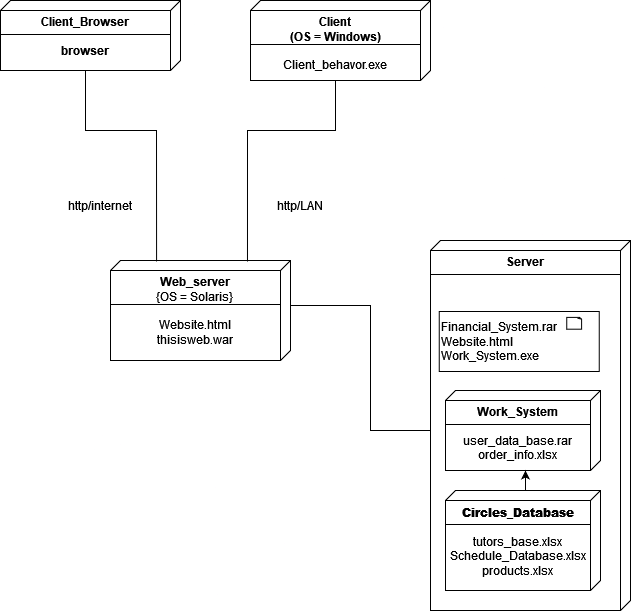

The diagram above was exported from draw.io. Its source (the exported page's mxGraphModel, read from the mxfile embedded in the PNG):
<mxGraphModel dx="703" dy="781" grid="1" gridSize="10" guides="1" tooltips="1" connect="1" arrows="1" fold="1" page="1" pageScale="1" pageWidth="827" pageHeight="1169" math="0" shadow="0">
  <root>
    <mxCell id="0gPMCKdNwOTv170PMF1r-0" />
    <mxCell id="0gPMCKdNwOTv170PMF1r-1" parent="0gPMCKdNwOTv170PMF1r-0" />
    <mxCell id="HK_VjwzXh1kdA4ErLA47-0" value="&lt;div&gt;Server&lt;/div&gt;&lt;div&gt;&lt;br&gt;&lt;/div&gt;&lt;div&gt;&lt;br&gt;&lt;/div&gt;" style="verticalAlign=top;align=center;spacingTop=8;spacingLeft=2;spacingRight=12;shape=cube;size=10;direction=south;fontStyle=1;html=1;whiteSpace=wrap;" parent="0gPMCKdNwOTv170PMF1r-1" vertex="1">
      <mxGeometry x="500" y="390" width="200" height="370" as="geometry" />
    </mxCell>
    <mxCell id="HK_VjwzXh1kdA4ErLA47-1" value="" style="line;strokeWidth=1;fillColor=none;align=left;verticalAlign=middle;spacingTop=-1;spacingLeft=3;spacingRight=3;rotatable=0;labelPosition=right;points=[];portConstraint=eastwest;strokeColor=inherit;" parent="0gPMCKdNwOTv170PMF1r-1" vertex="1">
      <mxGeometry x="500" y="420" width="190" height="8" as="geometry" />
    </mxCell>
    <mxCell id="HK_VjwzXh1kdA4ErLA47-2" value="&lt;div&gt;&lt;b style=&quot;background-color: transparent; color: light-dark(rgb(0, 0, 0), rgb(255, 255, 255));&quot;&gt;Circles&lt;/b&gt;&lt;b style=&quot;white-space-collapse: preserve;&quot;&gt;_Database&lt;/b&gt;&lt;/div&gt;&lt;div&gt;&lt;b style=&quot;white-space-collapse: preserve;&quot;&gt;&lt;br&gt;&lt;/b&gt;&lt;/div&gt;&lt;div&gt;&lt;span style=&quot;font-weight: normal;&quot;&gt;tutors_base.&lt;/span&gt;&lt;span style=&quot;background-color: transparent; color: light-dark(rgb(0, 0, 0), rgb(255, 255, 255)); font-weight: 400;&quot;&gt;x&lt;/span&gt;&lt;span style=&quot;background-color: transparent; color: light-dark(rgb(0, 0, 0), rgb(255, 255, 255)); font-weight: 400;&quot;&gt;lsx&lt;/span&gt;&lt;/div&gt;&lt;div&gt;&lt;span style=&quot;font-weight: normal;&quot;&gt;&lt;span style=&quot;color: light-dark(rgb(0, 0, 0), rgb(255, 255, 255)); background-color: transparent;&quot;&gt;Schedule&lt;/span&gt;&lt;span style=&quot;white-space-collapse: preserve;&quot;&gt;_Database.xlsx&lt;/span&gt;&lt;/span&gt;&lt;span style=&quot;background-color: transparent; color: light-dark(rgb(0, 0, 0), rgb(255, 255, 255)); font-weight: 400;&quot;&gt;&lt;/span&gt;&lt;/div&gt;&lt;div&gt;&lt;span style=&quot;font-weight: normal;&quot;&gt;products.&lt;/span&gt;&lt;span style=&quot;background-color: transparent; color: light-dark(rgb(0, 0, 0), rgb(255, 255, 255)); font-weight: 400;&quot;&gt;x&lt;/span&gt;&lt;span style=&quot;background-color: transparent; color: light-dark(rgb(0, 0, 0), rgb(255, 255, 255)); font-weight: 400;&quot;&gt;lsx&lt;/span&gt;&lt;/div&gt;" style="verticalAlign=top;align=center;spacingTop=8;spacingLeft=2;spacingRight=12;shape=cube;size=10;direction=south;fontStyle=1;html=1;whiteSpace=wrap;" parent="0gPMCKdNwOTv170PMF1r-1" vertex="1">
      <mxGeometry x="515" y="640" width="155" height="100" as="geometry" />
    </mxCell>
    <mxCell id="HK_VjwzXh1kdA4ErLA47-3" value="" style="line;strokeWidth=1;fillColor=none;align=left;verticalAlign=middle;spacingTop=-1;spacingLeft=3;spacingRight=3;rotatable=0;labelPosition=right;points=[];portConstraint=eastwest;strokeColor=inherit;" parent="0gPMCKdNwOTv170PMF1r-1" vertex="1">
      <mxGeometry x="515" y="670" width="145" height="8" as="geometry" />
    </mxCell>
    <mxCell id="HK_VjwzXh1kdA4ErLA47-4" value="&lt;div&gt;Web_server&lt;/div&gt;&lt;div&gt;&lt;span style=&quot;font-weight: normal;&quot;&gt;{OS = Solaris}&lt;/span&gt;&lt;br&gt;&lt;/div&gt;&lt;div&gt;&lt;span style=&quot;font-weight: normal;&quot;&gt;&lt;br&gt;&lt;/span&gt;&lt;/div&gt;&lt;div&gt;&lt;span style=&quot;font-weight: normal;&quot;&gt;Website.html&lt;/span&gt;&lt;br&gt;&lt;/div&gt;&lt;div&gt;&lt;span style=&quot;font-weight: normal;&quot;&gt;thisisweb.war&lt;/span&gt;&lt;/div&gt;" style="verticalAlign=top;align=center;spacingTop=8;spacingLeft=2;spacingRight=12;shape=cube;size=10;direction=south;fontStyle=1;html=1;whiteSpace=wrap;" parent="0gPMCKdNwOTv170PMF1r-1" vertex="1">
      <mxGeometry x="180" y="410" width="180" height="100" as="geometry" />
    </mxCell>
    <mxCell id="HK_VjwzXh1kdA4ErLA47-5" value="" style="line;strokeWidth=1;fillColor=#000000;align=left;verticalAlign=middle;spacingTop=-1;spacingLeft=3;spacingRight=3;rotatable=0;labelPosition=right;points=[];portConstraint=eastwest;strokeColor=inherit;" parent="0gPMCKdNwOTv170PMF1r-1" vertex="1">
      <mxGeometry x="180" y="450" width="170" height="8" as="geometry" />
    </mxCell>
    <mxCell id="HK_VjwzXh1kdA4ErLA47-6" value="&lt;div&gt;Work_System&lt;/div&gt;&lt;div&gt;&lt;br&gt;&lt;/div&gt;&lt;div&gt;&lt;span style=&quot;font-weight: normal;&quot;&gt;user_data_base.rar&lt;/span&gt;&lt;/div&gt;&lt;div&gt;&lt;span style=&quot;font-weight: 400;&quot;&gt;order_info.x&lt;/span&gt;&lt;span style=&quot;font-weight: 400; background-color: transparent; color: light-dark(rgb(0, 0, 0), rgb(255, 255, 255));&quot;&gt;lsx&lt;/span&gt;&lt;/div&gt;" style="verticalAlign=top;align=center;spacingTop=8;spacingLeft=2;spacingRight=12;shape=cube;size=10;direction=south;fontStyle=1;html=1;whiteSpace=wrap;" parent="0gPMCKdNwOTv170PMF1r-1" vertex="1">
      <mxGeometry x="515" y="540" width="155" height="80" as="geometry" />
    </mxCell>
    <mxCell id="HK_VjwzXh1kdA4ErLA47-7" value="" style="line;strokeWidth=1;fillColor=none;align=left;verticalAlign=middle;spacingTop=-1;spacingLeft=3;spacingRight=3;rotatable=0;labelPosition=right;points=[];portConstraint=eastwest;strokeColor=inherit;" parent="0gPMCKdNwOTv170PMF1r-1" vertex="1">
      <mxGeometry x="515" y="570" width="145" height="8" as="geometry" />
    </mxCell>
    <mxCell id="HK_VjwzXh1kdA4ErLA47-9" value="" style="group" parent="0gPMCKdNwOTv170PMF1r-1" vertex="1" connectable="0">
      <mxGeometry x="508.75" y="461" width="160" height="60" as="geometry" />
    </mxCell>
    <mxCell id="HK_VjwzXh1kdA4ErLA47-10" value="&lt;div align=&quot;left&quot;&gt;Financial_System.rar&lt;/div&gt;&lt;div align=&quot;left&quot;&gt;Website.html&lt;/div&gt;&lt;div align=&quot;left&quot;&gt;Work_System.exe&lt;/div&gt;" style="rounded=0;whiteSpace=wrap;html=1;align=left;" parent="HK_VjwzXh1kdA4ErLA47-9" vertex="1">
      <mxGeometry width="160" height="60" as="geometry" />
    </mxCell>
    <mxCell id="HK_VjwzXh1kdA4ErLA47-11" value="" style="whiteSpace=wrap;html=1;shape=mxgraph.basic.document" parent="HK_VjwzXh1kdA4ErLA47-9" vertex="1">
      <mxGeometry x="127.5" y="5.8999999999999995" width="15" height="11.799999999999999" as="geometry" />
    </mxCell>
    <mxCell id="HK_VjwzXh1kdA4ErLA47-12" value="&lt;div&gt;Client&lt;/div&gt;&lt;div&gt;(OS = Windows)&lt;/div&gt;&lt;div&gt;&lt;br&gt;&lt;/div&gt;&lt;div&gt;&lt;span style=&quot;font-weight: 400;&quot;&gt;Client_behavor.exe&lt;/span&gt;&lt;/div&gt;" style="verticalAlign=top;align=center;spacingTop=8;spacingLeft=2;spacingRight=12;shape=cube;size=10;direction=south;fontStyle=1;html=1;whiteSpace=wrap;" parent="0gPMCKdNwOTv170PMF1r-1" vertex="1">
      <mxGeometry x="320" y="150" width="180" height="80" as="geometry" />
    </mxCell>
    <mxCell id="HK_VjwzXh1kdA4ErLA47-13" value="" style="line;strokeWidth=1;fillColor=none;align=left;verticalAlign=middle;spacingTop=-1;spacingLeft=3;spacingRight=3;rotatable=0;labelPosition=right;points=[];portConstraint=eastwest;strokeColor=inherit;" parent="0gPMCKdNwOTv170PMF1r-1" vertex="1">
      <mxGeometry x="320" y="190" width="170" height="8" as="geometry" />
    </mxCell>
    <mxCell id="HK_VjwzXh1kdA4ErLA47-14" value="&lt;div&gt;Client_Browser&lt;/div&gt;&lt;div&gt;&lt;br&gt;&lt;/div&gt;&lt;div&gt;browser&lt;/div&gt;" style="verticalAlign=top;align=center;spacingTop=8;spacingLeft=2;spacingRight=12;shape=cube;size=10;direction=south;fontStyle=1;html=1;whiteSpace=wrap;" parent="0gPMCKdNwOTv170PMF1r-1" vertex="1">
      <mxGeometry x="70" y="150" width="180" height="70" as="geometry" />
    </mxCell>
    <mxCell id="HK_VjwzXh1kdA4ErLA47-15" value="" style="line;strokeWidth=1;fillColor=none;align=left;verticalAlign=middle;spacingTop=-1;spacingLeft=3;spacingRight=3;rotatable=0;labelPosition=right;points=[];portConstraint=eastwest;strokeColor=inherit;" parent="0gPMCKdNwOTv170PMF1r-1" vertex="1">
      <mxGeometry x="70" y="180" width="170" height="8" as="geometry" />
    </mxCell>
    <mxCell id="HK_VjwzXh1kdA4ErLA47-16" value="" style="endArrow=none;html=1;rounded=0;entryX=0;entryY=0;entryDx=70;entryDy=95;entryPerimeter=0;exitX=0.01;exitY=0.744;exitDx=0;exitDy=0;exitPerimeter=0;" parent="0gPMCKdNwOTv170PMF1r-1" source="HK_VjwzXh1kdA4ErLA47-4" target="HK_VjwzXh1kdA4ErLA47-14" edge="1">
      <mxGeometry width="50" height="50" relative="1" as="geometry">
        <mxPoint x="130" y="340" as="sourcePoint" />
        <mxPoint x="180" y="290" as="targetPoint" />
        <Array as="points">
          <mxPoint x="226" y="280" />
          <mxPoint x="155" y="280" />
        </Array>
      </mxGeometry>
    </mxCell>
    <mxCell id="HK_VjwzXh1kdA4ErLA47-17" value="" style="endArrow=none;html=1;rounded=0;entryX=0;entryY=0;entryDx=80;entryDy=95;entryPerimeter=0;exitX=0.01;exitY=0.239;exitDx=0;exitDy=0;exitPerimeter=0;" parent="0gPMCKdNwOTv170PMF1r-1" source="HK_VjwzXh1kdA4ErLA47-4" target="HK_VjwzXh1kdA4ErLA47-12" edge="1">
      <mxGeometry width="50" height="50" relative="1" as="geometry">
        <mxPoint x="461" y="510" as="sourcePoint" />
        <mxPoint x="390" y="319" as="targetPoint" />
        <Array as="points">
          <mxPoint x="317" y="280" />
          <mxPoint x="405" y="280" />
        </Array>
      </mxGeometry>
    </mxCell>
    <mxCell id="HK_VjwzXh1kdA4ErLA47-18" value="" style="endArrow=none;html=1;rounded=0;entryX=0;entryY=0;entryDx=190;entryDy=200;entryPerimeter=0;exitX=0;exitY=0;exitDx=45;exitDy=0;exitPerimeter=0;" parent="0gPMCKdNwOTv170PMF1r-1" source="HK_VjwzXh1kdA4ErLA47-4" target="HK_VjwzXh1kdA4ErLA47-0" edge="1">
      <mxGeometry width="50" height="50" relative="1" as="geometry">
        <mxPoint x="300" y="731" as="sourcePoint" />
        <mxPoint x="388" y="550" as="targetPoint" />
        <Array as="points">
          <mxPoint x="440" y="455" />
          <mxPoint x="440" y="580" />
        </Array>
      </mxGeometry>
    </mxCell>
    <mxCell id="HK_VjwzXh1kdA4ErLA47-19" value="http/internet" style="text;html=1;align=center;verticalAlign=middle;whiteSpace=wrap;rounded=0;" parent="0gPMCKdNwOTv170PMF1r-1" vertex="1">
      <mxGeometry x="130" y="340" width="80" height="30" as="geometry" />
    </mxCell>
    <mxCell id="HK_VjwzXh1kdA4ErLA47-20" value="http/LAN" style="text;html=1;align=center;verticalAlign=middle;whiteSpace=wrap;rounded=0;" parent="0gPMCKdNwOTv170PMF1r-1" vertex="1">
      <mxGeometry x="330" y="340" width="80" height="30" as="geometry" />
    </mxCell>
    <mxCell id="UTBCwAfDAGugE76-kTbC-0" style="edgeStyle=orthogonalEdgeStyle;rounded=0;orthogonalLoop=1;jettySize=auto;html=1;exitX=0;exitY=0;exitDx=0;exitDy=65;exitPerimeter=0;entryX=0;entryY=0;entryDx=80;entryDy=75;entryPerimeter=0;" parent="0gPMCKdNwOTv170PMF1r-1" source="HK_VjwzXh1kdA4ErLA47-2" target="HK_VjwzXh1kdA4ErLA47-6" edge="1">
      <mxGeometry relative="1" as="geometry" />
    </mxCell>
  </root>
</mxGraphModel>